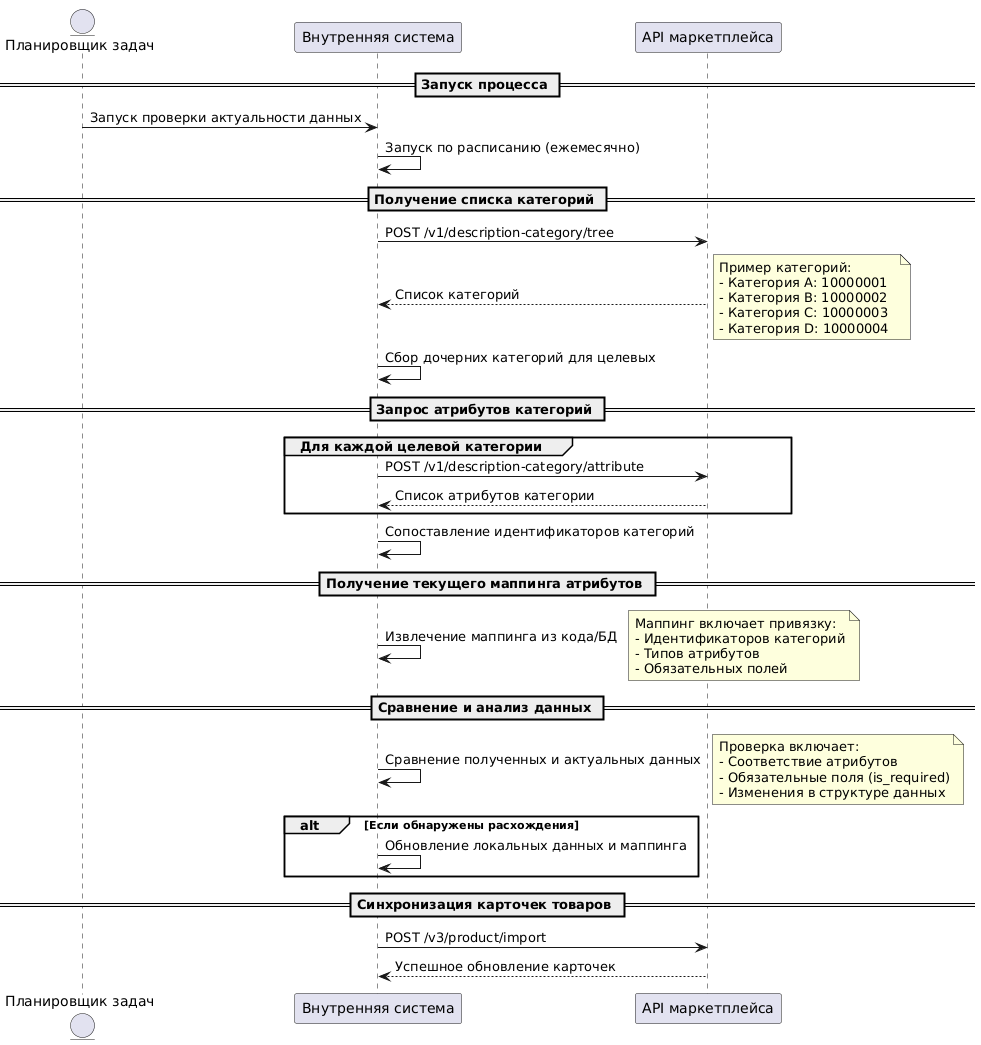

The diagram above was rendered by PlantUML. Its source (embedded in the PNG):
@startuml
entity "Планировщик задач" as Task
participant "Внутренняя система" as InternalSystem
participant "API маркетплейса" as MarketplaceAPI

== Запуск процесса ==
Task -> InternalSystem : Запуск проверки актуальности данных
InternalSystem -> InternalSystem : Запуск по расписанию (ежемесячно)

== Получение списка категорий ==
InternalSystem -> MarketplaceAPI : POST /v1/description-category/tree
MarketplaceAPI --> InternalSystem : Список категорий

note right
Пример категорий:
- Категория A: 10000001
- Категория B: 10000002  
- Категория C: 10000003
- Категория D: 10000004
end note

InternalSystem -> InternalSystem : Сбор дочерних категорий для целевых

== Запрос атрибутов категорий ==
group Для каждой целевой категории
    InternalSystem -> MarketplaceAPI : POST /v1/description-category/attribute
    MarketplaceAPI --> InternalSystem : Список атрибутов категории
end

InternalSystem -> InternalSystem : Сопоставление идентификаторов категорий

== Получение текущего маппинга атрибутов ==
InternalSystem -> InternalSystem : Извлечение маппинга из кода/БД

note right
Маппинг включает привязку:
- Идентификаторов категорий
- Типов атрибутов
- Обязательных полей
end note

== Сравнение и анализ данных ==
InternalSystem -> InternalSystem : Сравнение полученных и актуальных данных
note right
Проверка включает:
- Соответствие атрибутов
- Обязательные поля (is_required)
- Изменения в структуре данных
end note

alt Если обнаружены расхождения
    InternalSystem -> InternalSystem : Обновление локальных данных и маппинга
end

== Синхронизация карточек товаров ==
InternalSystem -> MarketplaceAPI : POST /v3/product/import
MarketplaceAPI --> InternalSystem : Успешное обновление карточек
@enduml